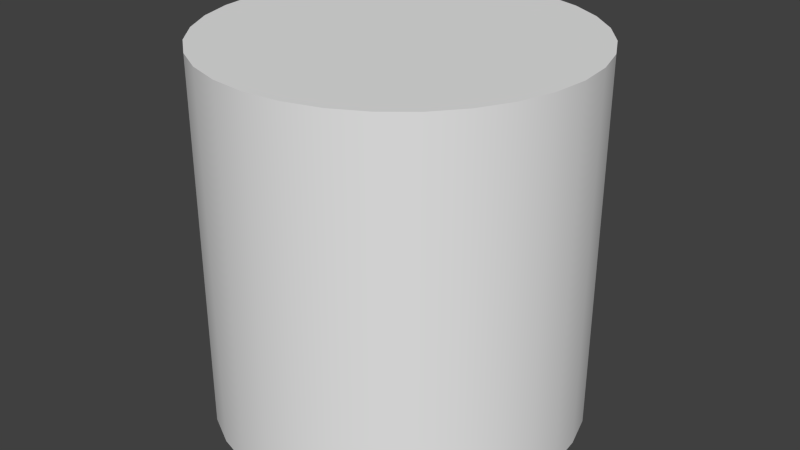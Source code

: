 # Source: pipe128.blend  (saved by Blender 2.76.0; exported with 4.5.12 LTS)
import bpy
from mathutils import Matrix  # noqa: F401  (used for matrix-valued properties, if any)

bpy.ops.wm.read_factory_settings(use_empty=True)
scene = bpy.context.scene
scene.name = 'Scene'

# ---- collections
col_collection_1 = bpy.data.collections.new('Collection 1'); scene.collection.children.link(col_collection_1)

# ---- world
world_world = bpy.data.worlds.new('World'); scene.world = world_world
world_world.color = (0.05088, 0.05088, 0.05088)
world_world.use_sun_shadow = False
world_world.sun_shadow_jitter_overblur = 0.0
world_world.cycles.sampling_method = 'MANUAL'
world_world.cycles.sample_map_resolution = 256

# ---- meshes
me_cylinder = bpy.data.meshes.new('Cylinder')
me_cylinder.from_pydata([(1.498e-07, -1.28, -1.28), (1.498e-07, -1.28, 1.28), (-0.2497, -1.255, -1.28), (-0.2497, -1.255, 1.28), (-0.4898, -1.183, -1.28), (-0.4898, -1.183, 1.28), (-0.7111, -1.064, -1.28), (-0.7111, -1.064, 1.28), (-0.9051, -0.9051, -1.28), (-0.9051, -0.9051, 1.28), (-1.064, -0.7111, -1.28), (-1.064, -0.7111, 1.28), (-1.183, -0.4898, -1.28), (-1.183, -0.4898, 1.28), (-1.255, -0.2497, -1.28), (-1.255, -0.2497, 1.28), (-1.28, 7.156e-07, -1.28), (-1.28, 7.156e-07, 1.28), (-1.255, 0.2497, -1.28), (-1.255, 0.2497, 1.28), (-1.183, 0.4898, -1.28), (-1.183, 0.4898, 1.28), (-1.064, 0.7111, -1.28), (-1.064, 0.7111, 1.28), (-0.9051, 0.9051, -1.28), (-0.9051, 0.9051, 1.28), (-0.7111, 1.064, -1.28), (-0.7111, 1.064, 1.28), (-0.4898, 1.183, -1.28), (-0.4898, 1.183, 1.28), (-0.2497, 1.255, -1.28), (-0.2497, 1.255, 1.28), (7.907e-07, 1.28, -1.28), (7.907e-07, 1.28, 1.28), (0.2497, 1.255, -1.28), (0.2497, 1.255, 1.28), (0.4898, 1.183, -1.28), (0.4898, 1.183, 1.28), (0.7111, 1.064, -1.28), (0.7111, 1.064, 1.28), (0.9051, 0.9051, -1.28), (0.9051, 0.9051, 1.28), (1.064, 0.7111, -1.28), (1.064, 0.7111, 1.28), (1.183, 0.4898, -1.28), (1.183, 0.4898, 1.28), (1.255, 0.2497, -1.28), (1.255, 0.2497, 1.28), (1.28, -6.475e-07, -1.28), (1.28, -6.475e-07, 1.28), (1.255, -0.2497, -1.28), (1.255, -0.2497, 1.28), (1.183, -0.4898, -1.28), (1.183, -0.4898, 1.28), (1.064, -0.7111, -1.28), (1.064, -0.7111, 1.28), (0.9051, -0.9051, -1.28), (0.9051, -0.9051, 1.28), (0.7111, -1.064, -1.28), (0.7111, -1.064, 1.28), (0.4898, -1.183, -1.28), (0.4898, -1.183, 1.28), (0.2497, -1.255, -1.28), (0.2497, -1.255, 1.28), (1.498e-07, -1.28, -1.28), (-0.2497, -1.255, -1.28), (-0.2497, -1.255, 1.28), (1.498e-07, -1.28, 1.28), (-0.4898, -1.183, -1.28), (-0.4898, -1.183, 1.28), (-0.7111, -1.064, -1.28), (-0.7111, -1.064, 1.28), (-0.9051, -0.9051, -1.28), (-0.9051, -0.9051, 1.28), (-1.064, -0.7111, -1.28), (-1.064, -0.7111, 1.28), (-1.183, -0.4898, -1.28), (-1.183, -0.4898, 1.28), (-1.255, -0.2497, -1.28), (-1.255, -0.2497, 1.28), (-1.28, 7.156e-07, -1.28), (-1.28, 7.156e-07, 1.28), (-1.255, 0.2497, -1.28), (-1.255, 0.2497, 1.28), (-1.183, 0.4898, -1.28), (-1.183, 0.4898, 1.28), (-1.064, 0.7111, -1.28), (-1.064, 0.7111, 1.28), (-0.9051, 0.9051, -1.28), (-0.9051, 0.9051, 1.28), (-0.7111, 1.064, -1.28), (-0.7111, 1.064, 1.28), (-0.4898, 1.183, -1.28), (-0.4898, 1.183, 1.28), (-0.2497, 1.255, -1.28), (-0.2497, 1.255, 1.28), (7.907e-07, 1.28, -1.28), (7.907e-07, 1.28, 1.28), (0.2497, 1.255, -1.28), (0.2497, 1.255, 1.28), (0.4898, 1.183, -1.28), (0.4898, 1.183, 1.28), (0.7111, 1.064, -1.28), (0.7111, 1.064, 1.28), (0.9051, 0.9051, -1.28), (0.9051, 0.9051, 1.28), (1.064, 0.7111, -1.28), (1.064, 0.7111, 1.28), (1.183, 0.4898, -1.28), (1.183, 0.4898, 1.28), (1.255, 0.2497, -1.28), (1.255, 0.2497, 1.28), (1.28, -6.475e-07, -1.28), (1.28, -6.475e-07, 1.28), (1.255, -0.2497, -1.28), (1.255, -0.2497, 1.28), (1.183, -0.4898, -1.28), (1.183, -0.4898, 1.28), (1.064, -0.7111, -1.28), (1.064, -0.7111, 1.28), (0.9051, -0.9051, -1.28), (0.9051, -0.9051, 1.28), (0.7111, -1.064, -1.28), (0.7111, -1.064, 1.28), (0.4898, -1.183, -1.28), (0.4898, -1.183, 1.28), (0.2497, -1.255, -1.28), (0.2497, -1.255, 1.28)], [], [(67, 66, 65), (66, 69, 68), (69, 71, 70), (71, 73, 72), (73, 75, 74), (75, 77, 76), (77, 79, 78), (79, 81, 80), (81, 83, 82), (83, 85, 84), (85, 87, 86), (87, 89, 88), (89, 91, 90), (91, 93, 92), (93, 95, 94), (95, 97, 96), (97, 99, 98), (99, 101, 100), (101, 103, 102), (103, 105, 104), (105, 107, 106), (107, 109, 108), (109, 111, 110), (111, 113, 112), (113, 115, 114), (115, 117, 116), (117, 119, 118), (119, 121, 120), (121, 123, 122), (123, 125, 124), (37, 21, 5), (125, 63, 126), (63, 67, 64), (30, 46, 62), (64, 67, 65), (65, 66, 68), (68, 69, 70), (70, 71, 72), (72, 73, 74), (74, 75, 76), (76, 77, 78), (78, 79, 80), (80, 81, 82), (82, 83, 84), (84, 85, 86), (86, 87, 88), (88, 89, 90), (90, 91, 92), (92, 93, 94), (94, 95, 96), (96, 97, 98), (98, 99, 100), (100, 101, 102), (102, 103, 104), (104, 105, 106), (106, 107, 108), (108, 109, 110), (110, 111, 112), (112, 113, 114), (114, 115, 116), (116, 117, 118), (118, 119, 120), (120, 121, 122), (122, 123, 124), (5, 3, 1), (1, 127, 5), (61, 59, 57), (57, 55, 53), (53, 51, 45), (49, 47, 45), (45, 43, 41), (41, 39, 37), (37, 35, 33), (33, 31, 37), (29, 27, 21), (25, 23, 21), (21, 19, 17), (17, 15, 21), (13, 11, 9), (9, 7, 5), (5, 127, 61), (61, 57, 5), (51, 49, 45), (45, 41, 37), (37, 31, 29), (27, 25, 21), (21, 15, 13), (13, 9, 5), (5, 57, 53), (53, 45, 37), (37, 29, 21), (21, 13, 5), (5, 53, 37), (124, 125, 126), (126, 63, 64), (62, 0, 2), (2, 4, 62), (6, 8, 10), (10, 12, 6), (14, 16, 18), (18, 20, 14), (22, 24, 26), (26, 28, 30), (30, 32, 34), (34, 36, 30), (38, 40, 42), (42, 44, 46), (46, 48, 50), (50, 52, 54), (54, 56, 62), (58, 60, 62), (62, 4, 6), (6, 12, 14), (14, 20, 22), (22, 26, 30), (30, 36, 38), (38, 42, 46), (46, 50, 62), (56, 58, 62), (62, 6, 14), (14, 22, 62), (30, 38, 46), (50, 54, 62), (62, 22, 30)])
me_cylinder.polygons.foreach_set('use_smooth', [True] * 124)
_uv = me_cylinder.uv_layers.new(name='UVMap')
_uv.uv.foreach_set('vector', [0.5, 0.0, 0.4025, 0.0, 0.4025, 1.0, 0.4025, 0.0, 0.3087, 0.0, 0.3087, 1.0, 0.3087, 0.0, 0.2222, 0.0, 0.2222, 1.0, 0.2222, 0.0, 0.1464, 2.98e-08, 0.1464, 1.0, 0.1464, 2.98e-08, 0.08426, 2.98e-08, 0.08426, 1.0, 0.08426, 2.98e-08, 0.03806, 2.98e-08, 0.03806, 1.0, 0.03806, 2.98e-08, 0.009607, 2.98e-08, 0.009607, 1.0, 0.009607, 2.98e-08, 0.0, 2.98e-08, 5.96e-08, 1.0, 0.0, 2.98e-08, 0.009607, 2.98e-08, 0.009607, 1.0, 0.009607, 2.98e-08, 0.03806, 2.98e-08, 0.03806, 1.0, 0.03806, 2.98e-08, 0.08426, 2.98e-08, 0.08426, 1.0, 0.08426, 2.98e-08, 0.1464, 2.98e-08, 0.1464, 1.0, 0.1464, 2.98e-08, 0.2222, 0.0, 0.2222, 1.0, 0.2222, 0.0, 0.3087, 0.0, 0.3087, 1.0, 0.3087, 0.0, 0.4025, 0.0, 0.4025, 1.0, 0.4025, 0.0, 0.5, 0.0, 0.5, 1.0, 0.5, 0.0, 0.5975, 0.0, 0.5975, 1.0, 0.5975, 0.0, 0.6913, 0.0, 0.6913, 1.0, 0.6913, 0.0, 0.7778, 0.0, 0.7778, 1.0, 0.7778, 0.0, 0.8536, 0.0, 0.8536, 1.0, 0.8536, 0.0, 0.9157, 0.0, 0.9157, 1.0, 0.9157, 0.0, 0.9619, 0.0, 0.9619, 1.0, 0.9619, 0.0, 0.9904, 0.0, 0.9904, 1.0, 0.9904, 0.0, 1.0, 0.0, 1.0, 1.0, 1.0, 0.0, 0.9904, 0.0, 0.9904, 1.0, 0.9904, 0.0, 0.9619, 0.0, 0.9619, 1.0, 0.9619, 0.0, 0.9157, 0.0, 0.9157, 1.0, 0.9157, 0.0, 0.8536, 0.0, 0.8536, 1.0, 0.8536, 0.0, 0.7778, 0.0, 0.7778, 1.0, 0.7778, 0.0, 0.6913, 0.0, 0.6913, 1.0, 0.004136, 0.3179, 0.004136, 0.9397, 0.004136, 0.6821, 0.6913, 0.0, 0.5975, 0.0, 0.5975, 1.0, 0.5975, 0.0, 0.5, 0.0, 0.5, 1.0, 0.9959, 0.5928, 0.9959, 0.03324, 0.9959, 0.4072, 0.5, 1.0, 0.5, 0.0, 0.4025, 1.0, 0.4025, 1.0, 0.4025, 0.0, 0.3087, 1.0, 0.3087, 1.0, 0.3087, 0.0, 0.2222, 1.0, 0.2222, 1.0, 0.2222, 0.0, 0.1464, 1.0, 0.1464, 1.0, 0.1464, 2.98e-08, 0.08426, 1.0, 0.08426, 1.0, 0.08426, 2.98e-08, 0.03806, 1.0, 0.03806, 1.0, 0.03806, 2.98e-08, 0.009607, 1.0, 0.009607, 1.0, 0.009607, 2.98e-08, 5.96e-08, 1.0, 5.96e-08, 1.0, 0.0, 2.98e-08, 0.009607, 1.0, 0.009607, 1.0, 0.009607, 2.98e-08, 0.03806, 1.0, 0.03806, 1.0, 0.03806, 2.98e-08, 0.08426, 1.0, 0.08426, 1.0, 0.08426, 2.98e-08, 0.1464, 1.0, 0.1464, 1.0, 0.1464, 2.98e-08, 0.2222, 1.0, 0.2222, 1.0, 0.2222, 0.0, 0.3087, 1.0, 0.3087, 1.0, 0.3087, 0.0, 0.4025, 1.0, 0.4025, 1.0, 0.4025, 0.0, 0.5, 1.0, 0.5, 1.0, 0.5, 0.0, 0.5975, 1.0, 0.5975, 1.0, 0.5975, 0.0, 0.6913, 1.0, 0.6913, 1.0, 0.6913, 0.0, 0.7778, 1.0, 0.7778, 1.0, 0.7778, 0.0, 0.8536, 1.0, 0.8536, 1.0, 0.8536, 0.0, 0.9157, 1.0, 0.9157, 1.0, 0.9157, 0.0, 0.9619, 1.0, 0.9619, 1.0, 0.9619, 0.0, 0.9904, 1.0, 0.9904, 1.0, 0.9904, 0.0, 1.0, 1.0, 1.0, 1.0, 1.0, 0.0, 0.9904, 1.0, 0.9904, 1.0, 0.9904, 0.0, 0.9619, 1.0, 0.9619, 1.0, 0.9619, 0.0, 0.9157, 1.0, 0.9157, 1.0, 0.9157, 0.0, 0.8536, 1.0, 0.8536, 1.0, 0.8536, 0.0, 0.7778, 1.0, 0.7778, 1.0, 0.7778, 0.0, 0.6913, 1.0, 0.004136, 0.6821, 0.004136, 0.5928, 0.004136, 0.5, 0.004136, 0.5, 0.004136, 0.4072, 0.004136, 0.6821, 0.004136, 0.3179, 0.004136, 0.2356, 0.004136, 0.1635, 0.004136, 0.1635, 0.004136, 0.1043, 0.004136, 0.06032, 0.004136, 0.06032, 0.004136, 0.03324, 0.004136, 0.06032, 0.004136, 0.02409, 0.004136, 0.03324, 0.004136, 0.06032, 0.004136, 0.06032, 0.004136, 0.1043, 0.004136, 0.1635, 0.004136, 0.1635, 0.004136, 0.2356, 0.004136, 0.3179, 0.004136, 0.3179, 0.004136, 0.4072, 0.004136, 0.5, 0.004136, 0.5, 0.004136, 0.5928, 0.004136, 0.3179, 0.004136, 0.6821, 0.004136, 0.7644, 0.004136, 0.9397, 0.004136, 0.8365, 0.004136, 0.8957, 0.004136, 0.9397, 0.004136, 0.9397, 0.004136, 0.9668, 0.004136, 0.9759, 0.004136, 0.9759, 0.004136, 0.9668, 0.004136, 0.9397, 0.004136, 0.9397, 0.004136, 0.8957, 0.004136, 0.8365, 0.004136, 0.8365, 0.004136, 0.7644, 0.004136, 0.6821, 0.004136, 0.6821, 0.004136, 0.4072, 0.004136, 0.3179, 0.004136, 0.3179, 0.004136, 0.1635, 0.004136, 0.6821, 0.004136, 0.03324, 0.004136, 0.02409, 0.004136, 0.06032, 0.004136, 0.06032, 0.004136, 0.1635, 0.004136, 0.3179, 0.004136, 0.3179, 0.004136, 0.5928, 0.004136, 0.6821, 0.004136, 0.7644, 0.004136, 0.8365, 0.004136, 0.9397, 0.004136, 0.9397, 0.004136, 0.9668, 0.004136, 0.9397, 0.004136, 0.9397, 0.004136, 0.8365, 0.004136, 0.6821, 0.004136, 0.6821, 0.004136, 0.1635, 0.004136, 0.06032, 0.004136, 0.06032, 0.004136, 0.06032, 0.004136, 0.3179, 0.004136, 0.3179, 0.004136, 0.6821, 0.004136, 0.9397, 0.004136, 0.9397, 0.004136, 0.9397, 0.004136, 0.6821, 0.004136, 0.6821, 0.004136, 0.06032, 0.004136, 0.3179, 0.6913, 1.0, 0.6913, 0.0, 0.5975, 1.0, 0.5975, 1.0, 0.5975, 0.0, 0.5, 1.0, 0.9959, 0.4072, 0.9959, 0.5, 0.9959, 0.5928, 0.9959, 0.5928, 0.9959, 0.6821, 0.9959, 0.4072, 0.9959, 0.7644, 0.9959, 0.8365, 0.9959, 0.8957, 0.9959, 0.8957, 0.9959, 0.9397, 0.9959, 0.7644, 0.9959, 0.9668, 0.9959, 0.9759, 0.9959, 0.9668, 0.9959, 0.9668, 0.9959, 0.9397, 0.9959, 0.9668, 0.9959, 0.8957, 0.9959, 0.8365, 0.9959, 0.7644, 0.9959, 0.7644, 0.9959, 0.6821, 0.9959, 0.5928, 0.9959, 0.5928, 0.9959, 0.5, 0.9959, 0.4072, 0.9959, 0.4072, 0.9959, 0.3179, 0.9959, 0.5928, 0.9959, 0.2356, 0.9959, 0.1635, 0.9959, 0.1043, 0.9959, 0.1043, 0.9959, 0.06032, 0.9959, 0.03324, 0.9959, 0.03324, 0.9959, 0.02409, 0.9959, 0.03324, 0.9959, 0.03324, 0.9959, 0.06032, 0.9959, 0.1043, 0.9959, 0.1043, 0.9959, 0.1635, 0.9959, 0.4072, 0.9959, 0.2356, 0.9959, 0.3179, 0.9959, 0.4072, 0.9959, 0.4072, 0.9959, 0.6821, 0.9959, 0.7644, 0.9959, 0.7644, 0.9959, 0.9397, 0.9959, 0.9668, 0.9959, 0.9668, 0.9959, 0.9397, 0.9959, 0.8957, 0.9959, 0.8957, 0.9959, 0.7644, 0.9959, 0.5928, 0.9959, 0.5928, 0.9959, 0.3179, 0.9959, 0.2356, 0.9959, 0.2356, 0.9959, 0.1043, 0.9959, 0.03324, 0.9959, 0.03324, 0.9959, 0.03324, 0.9959, 0.4072, 0.9959, 0.1635, 0.9959, 0.2356, 0.9959, 0.4072, 0.9959, 0.4072, 0.9959, 0.7644, 0.9959, 0.9668, 0.9959, 0.9668, 0.9959, 0.8957, 0.9959, 0.4072, 0.9959, 0.5928, 0.9959, 0.2356, 0.9959, 0.03324, 0.9959, 0.03324, 0.9959, 0.1043, 0.9959, 0.4072, 0.9959, 0.4072, 0.9959, 0.8957, 0.9959, 0.5928])
me_cylinder.use_remesh_preserve_volume = False
me_cylinder.use_remesh_preserve_attributes = False
me_cylinder.use_mirror_vertex_groups = False
me_cylinder.update()

# ---- objects
ob_cylinder = bpy.data.objects.new('Cylinder', me_cylinder)

# ---- transforms, parenting, visibility, modifiers, constraints
ob_cylinder.location = (0.0, 0.0, 0.0)
ob_cylinder.lineart.crease_threshold = 0.0

# ---- collection membership
col_collection_1.objects.link(ob_cylinder)

# ---- scene / render settings (as saved in the file)
scene.frame_start = 1; scene.frame_end = 2; scene.frame_set(1)
scene.render.engine = 'BLENDER_EEVEE_NEXT'
scene.render.resolution_percentage = 50
scene.render.dither_intensity = 0.0
scene.cycles.use_denoising = False
scene.cycles.samples = 10
scene.cycles.sampling_pattern = 'TABULATED_SOBOL'
scene.cycles.light_sampling_threshold = 0.0
scene.cycles.use_adaptive_sampling = False
scene.cycles.use_light_tree = False
scene.cycles.blur_glossy = 0.0
scene.cycles.pixel_filter_type = 'GAUSSIAN'
scene.cycles.sample_clamp_indirect = 0.0
scene.view_settings.view_transform = 'Standard'
bpy.context.view_layer.update()

# ---- added for rendering (the .blend has no active camera and no usable light): camera, sun
cam_auto = bpy.data.cameras.new('AutoCamera')
cam_auto.lens = 50.0
cam_auto.sensor_width = 36.0
cam_auto.clip_end = 1000.0
ob_auto_camera = bpy.data.objects.new('AutoCamera', cam_auto)
scene.collection.objects.link(ob_auto_camera)
ob_auto_camera.location = (4.10249, -4.92299, 3.28199)
ob_auto_camera.rotation_euler = (1.09748, -7.21219e-08, 0.694738)
scene.camera = ob_auto_camera
light_auto_sun = bpy.data.lights.new('AutoSun', 'SUN')
light_auto_sun.energy = 3.0
light_auto_sun.angle = 0.0523599
ob_auto_sun = bpy.data.objects.new('AutoSun', light_auto_sun)
scene.collection.objects.link(ob_auto_sun)
ob_auto_sun.rotation_euler = (0.872665, 0.174533, 0.523599)
bpy.context.view_layer.update()
